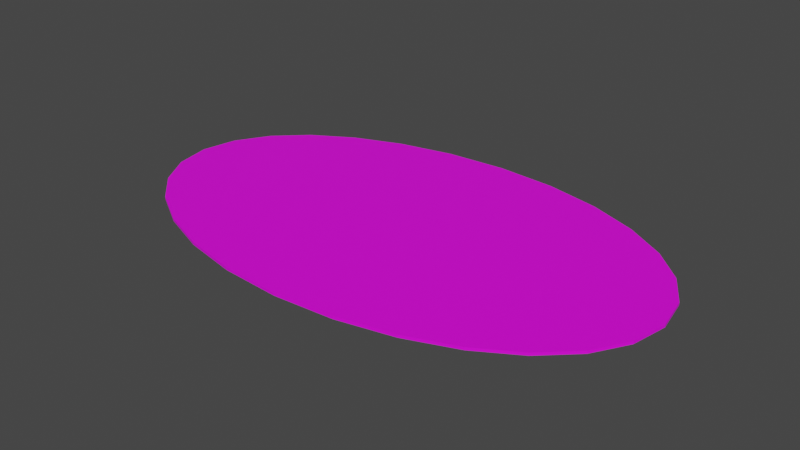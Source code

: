 # Source: terrain_woods_194.blend  (saved by Blender 3.0.42; exported with 4.5.12 LTS)
import bpy
from mathutils import Matrix  # noqa: F401  (used for matrix-valued properties, if any)

bpy.ops.wm.read_factory_settings(use_empty=True)
scene = bpy.context.scene
scene.name = 'Scene'

# ---- collections
col_collection = bpy.data.collections.new('Collection'); scene.collection.children.link(col_collection)

# ---- images (referenced by path relative to the original .blend; pixels are not part of the script)
import os
ASSET_DIR = os.environ.get("B2B_ASSET_DIR", "")  # directory of the original .blend (textures are referenced by path, not embedded)
HERE = os.path.dirname(os.path.abspath(__file__))  # packed textures are extracted next to this script under _unpacked/

def load_image(name, relpath, width, height, colorspace="sRGB"):
    """Load a texture the original file referenced (path relative to the .blend, or extracted next to this script)."""
    p = next((c for c in (os.path.join(HERE, relpath), os.path.join(ASSET_DIR, relpath)) if relpath and os.path.exists(c)), "")
    if p:
        img = bpy.data.images.load(p, check_existing=True)
        img.name = name
    else:  # same state as the original file: an image datablock whose file is absent (Cycles renders it pink)
        img = bpy.data.images.new(name, width, height)
        img.source = "FILE"
        img.filepath = "//" + (relpath or name)
    img.colorspace_settings.name = colorspace
    return img
img_terrain_woods_194_jpg = load_image('terrain_woods_194.jpg', 'terrain_woods_194.jpg', 1024, 1024, 'sRGB')

# ---- materials (node trees are filled in below, after node groups)
mat_default_obj_016 = bpy.data.materials.new('Default_OBJ.016')
mat_default_obj_016.use_transparent_shadow = False

# ---- material node trees
mat_default_obj_016.use_nodes = True; mat_default_obj_016.node_tree.nodes.clear()
_N = mat_default_obj_016.node_tree.nodes; _L = mat_default_obj_016.node_tree.links
n0 = _N.new('ShaderNodeBsdfPrincipled'); n0.name = 'Principled BSDF'; n0.location = (10, 300)
n0.distribution = 'GGX'
n0.subsurface_method = 'RANDOM_WALK_SKIN'
n0.inputs[3].default_value = 1.45
n0.inputs[27].default_value = (0.0, 0.0, 0.0, 1.0)
n0.inputs[28].default_value = 1.0
n1 = _N.new('ShaderNodeOutputMaterial'); n1.name = 'Material Output'; n1.location = (300, 300)
n2 = _N.new('ShaderNodeTexImage'); n2.name = 'Image Texture'; n2.location = (-549, 116)
n2.image = img_terrain_woods_194_jpg
_L.new(n0.outputs[0], n1.inputs[0])
_L.new(n2.outputs[0], n0.inputs[0])
n1.is_active_output = True

# ---- world
world_world = bpy.data.worlds.new('World'); scene.world = world_world
world_world.use_nodes = True; world_world.node_tree.nodes.clear()
_N = world_world.node_tree.nodes; _L = world_world.node_tree.links
n0 = _N.new('ShaderNodeOutputWorld'); n0.name = 'World Output'; n0.location = (300, 300)
n1 = _N.new('ShaderNodeBackground'); n1.name = 'Background'; n1.location = (10, 300)
n1.inputs[0].default_value = (0.05088, 0.05088, 0.05088, 1.0)
_L.new(n1.outputs[0], n0.inputs[0])
n0.is_active_output = True
world_world.color = (0.05088, 0.05088, 0.05088)
world_world.use_sun_shadow = False
world_world.sun_shadow_jitter_overblur = 0.0

# ---- meshes
me_terrain_woods__194 = bpy.data.meshes.new('terrain_Woods_#194')
me_terrain_woods__194.from_pydata([(-3.935, 3.258e-09, -0.02), (-3.831, -0.5408, -0.02), (-3.831, -0.5408, 0.02), (-3.935, -3.258e-09, 0.02), (-3.535, -1.037, -0.02), (-3.535, -1.037, 0.02), (-3.07, -1.476, -0.02), (-3.07, -1.476, 0.02), (-2.46, -1.841, -0.01999), (-2.46, -1.841, 0.02001), (-1.73, -2.12, -0.01999), (-1.73, -2.12, 0.02001), (-0.9016, -2.298, -0.01999), (-0.9016, -2.298, 0.02001), (0.0, -2.36, -0.01999), (0.0, -2.36, 0.02001), (0.9016, -2.298, -0.01999), (0.9016, -2.298, 0.02001), (1.73, -2.12, -0.01999), (1.73, -2.12, 0.02001), (2.46, -1.841, -0.01999), (2.46, -1.841, 0.02001), (3.07, -1.476, -0.02), (3.07, -1.476, 0.02), (3.535, -1.037, -0.02), (3.535, -1.037, 0.02), (3.831, -0.5408, -0.02), (3.831, -0.5408, 0.02), (3.935, 3.258e-09, -0.02), (3.935, -3.258e-09, 0.02), (3.831, 0.5408, -0.02), (3.831, 0.5408, 0.02), (3.535, 1.037, -0.02), (3.535, 1.037, 0.02), (3.07, 1.476, -0.02), (3.07, 1.476, 0.02), (2.46, 1.841, -0.02001), (2.46, 1.841, 0.01999), (1.73, 2.12, -0.02001), (1.73, 2.12, 0.01999), (0.9016, 2.298, -0.02001), (0.9016, 2.298, 0.01999), (0.0, 2.36, -0.02001), (0.0, 2.36, 0.01999), (-0.9016, 2.298, -0.02001), (-0.9016, 2.298, 0.01999), (-1.73, 2.12, -0.02001), (-1.73, 2.12, 0.01999), (-2.46, 1.841, -0.02001), (-2.46, 1.841, 0.01999), (-3.07, 1.476, -0.02), (-3.07, 1.476, 0.02), (-3.535, 1.037, -0.02), (-3.535, 1.037, 0.02), (-3.831, 0.5408, -0.02), (-3.831, 0.5408, 0.02)], [], [(54, 0, 3, 55), (0, 1, 2, 3), (1, 4, 5, 2), (4, 6, 7, 5), (6, 8, 9, 7), (8, 10, 11, 9), (10, 12, 13, 11), (12, 14, 15, 13), (14, 16, 17, 15), (16, 18, 19, 17), (18, 20, 21, 19), (20, 22, 23, 21), (22, 24, 25, 23), (24, 26, 27, 25), (26, 28, 29, 27), (28, 30, 31, 29), (30, 32, 33, 31), (32, 34, 35, 33), (34, 36, 37, 35), (40, 42, 43, 41), (42, 44, 45, 43), (36, 38, 39, 37), (44, 46, 47), (44, 47, 45), (46, 48, 49, 47), (48, 50, 51, 49), (50, 52, 53, 51), (52, 54, 55, 53), (30, 28, 26, 24, 22, 20, 18, 16, 14, 12, 10, 8, 6, 4, 1, 0, 54, 52, 50, 48, 46, 44, 42, 40, 38, 36, 34, 32), (38, 40, 41, 39), (11, 13, 15, 17, 19, 21, 23, 25, 27, 29, 31, 33, 35, 37, 39, 41, 43, 45, 47, 49, 51, 53, 55, 3, 2, 5, 7, 9)])
me_terrain_woods__194.polygons.foreach_set('use_smooth', [True] * 31)
_k = set([(0, 1), (0, 3), (0, 54), (1, 2), (1, 4), (2, 3), (2, 5), (3, 55), (4, 5), (4, 6), (5, 7), (6, 7), (6, 8), (7, 9), (8, 9), (8, 10), (9, 11), (10, 11), (10, 12), (11, 13), (12, 13), (12, 14), (13, 15), (14, 15), (14, 16), (15, 17), (16, 17), (16, 18), (17, 19), (18, 19), (18, 20), (19, 21), (20, 21), (20, 22), (21, 23), (22, 23), (22, 24), (23, 25), (24, 25), (24, 26), (25, 27), (26, 27), (26, 28), (27, 29), (28, 29), (28, 30), (29, 31), (30, 31), (30, 32), (31, 33), (32, 33), (32, 34), (33, 35), (34, 35), (34, 36), (35, 37), (36, 37), (36, 38), (37, 39), (38, 39), (38, 40), (39, 41), (40, 41), (40, 42), (41, 43), (42, 43), (42, 44), (43, 45), (44, 45), (44, 46), (45, 47), (46, 47), (46, 48), (47, 49), (48, 49), (48, 50), (49, 51), (50, 51), (50, 52), (51, 53), (52, 53), (52, 54), (53, 55), (54, 55)])
me_terrain_woods__194.attributes.new('sharp_edge', 'BOOLEAN', 'EDGE').data.foreach_set('value', [ (min(e.vertices), max(e.vertices)) in _k for e in me_terrain_woods__194.edges])
_uv = me_terrain_woods__194.uv_layers.new(name='UVMap')
_uv.uv.foreach_set('vector', [0.8597, 0.467, 0.8255, 0.4604, 0.8255, 0.4577, 0.8607, 0.4645, 0.8255, 0.4604, 0.7913, 0.4677, 0.7903, 0.4652, 0.8255, 0.4577, 0.7913, 0.4677, 0.7597, 0.4879, 0.758, 0.4858, 0.7903, 0.4652, 0.7597, 0.4879, 0.7317, 0.5192, 0.7295, 0.5176, 0.758, 0.4858, 0.7317, 0.5192, 0.7081, 0.5599, 0.7057, 0.5588, 0.7295, 0.5176, 0.7081, 0.5599, 0.6906, 0.6086, 0.688, 0.6079, 0.7057, 0.5588, 0.6906, 0.6086, 0.6798, 0.6636, 0.6771, 0.6632, 0.688, 0.6079, 0.6798, 0.6636, 0.6766, 0.7232, 0.6739, 0.7232, 0.6771, 0.6632, 0.6766, 0.7232, 0.6817, 0.7826, 0.679, 0.783, 0.6739, 0.7232, 0.6817, 0.7826, 0.6943, 0.837, 0.6917, 0.8378, 0.679, 0.783, 0.6943, 0.837, 0.7136, 0.8847, 0.7112, 0.8859, 0.6917, 0.8378, 0.7136, 0.8847, 0.7381, 0.9244, 0.7359, 0.9261, 0.7112, 0.8859, 0.7381, 0.9244, 0.7669, 0.9543, 0.7653, 0.9564, 0.7359, 0.9261, 0.7669, 0.9543, 0.7989, 0.9733, 0.7979, 0.9758, 0.7653, 0.9564, 0.7989, 0.9733, 0.8331, 0.9798, 0.8331, 0.9825, 0.7979, 0.9758, 0.8331, 0.9798, 0.8673, 0.9726, 0.8683, 0.9751, 0.8331, 0.9825, 0.8673, 0.9726, 0.8989, 0.9524, 0.9006, 0.9545, 0.8683, 0.9751, 0.8989, 0.9524, 0.9269, 0.921, 0.9291, 0.9226, 0.9006, 0.9545, 0.9269, 0.921, 0.9504, 0.8803, 0.9529, 0.8815, 0.9291, 0.9226, 0.9788, 0.7767, 0.982, 0.7171, 0.9847, 0.717, 0.9815, 0.777, 0.982, 0.7171, 0.9769, 0.6577, 0.9796, 0.6573, 0.9847, 0.717, 0.9504, 0.8803, 0.9679, 0.8316, 0.9705, 0.8323, 0.9529, 0.8815, 0.9769, 0.6577, 0.9643, 0.6033, 0.9669, 0.6025, 0.9769, 0.6577, 0.9669, 0.6025, 0.9796, 0.6573, 0.9643, 0.6033, 0.945, 0.5556, 0.9474, 0.5544, 0.9669, 0.6025, 0.945, 0.5556, 0.9205, 0.5158, 0.9226, 0.5142, 0.9474, 0.5544, 0.9205, 0.5158, 0.8916, 0.4859, 0.8933, 0.4839, 0.9226, 0.5142, 0.8916, 0.4859, 0.8597, 0.467, 0.8607, 0.4645, 0.8933, 0.4839, 0.01977, 0.9887, 0.01866, 0.989, 0.01755, 0.9888, 0.01652, 0.9881, 0.01558, 0.9872, 0.01479, 0.9859, 0.01416, 0.9843, 0.01375, 0.9826, 0.01359, 0.9807, 0.01369, 0.9787, 0.01405, 0.977, 0.01461, 0.9754, 0.01537, 0.9741, 0.01628, 0.973, 0.01731, 0.9724, 0.01841, 0.9721, 0.01952, 0.9724, 0.02055, 0.973, 0.02149, 0.9739, 0.02228, 0.9752, 0.02291, 0.9768, 0.02332, 0.9785, 0.02348, 0.9805, 0.02338, 0.9824, 0.02303, 0.9842, 0.02246, 0.9857, 0.0217, 0.9871, 0.02079, 0.9881, 0.9679, 0.8316, 0.9788, 0.7767, 0.9815, 0.777, 0.9705, 0.8323, 0.2775, 0.7037, 0.2539, 0.6077, 0.2435, 0.5027, 0.2477, 0.3973, 0.2656, 0.3001, 0.2956, 0.2139, 0.3361, 0.1415, 0.3856, 0.08573, 0.4426, 0.04945, 0.5053, 0.03545, 0.5687, 0.04571, 0.6277, 0.07857, 0.6804, 0.1313, 0.7252, 0.2011, 0.7602, 0.2854, 0.7838, 0.3814, 0.7942, 0.4864, 0.79, 0.5918, 0.7722, 0.689, 0.7422, 0.7752, 0.7016, 0.8476, 0.6521, 0.9034, 0.5952, 0.9396, 0.5325, 0.9536, 0.469, 0.9434, 0.41, 0.9105, 0.3573, 0.8578, 0.3126, 0.7879])
me_terrain_woods__194.materials.append(mat_default_obj_016)
me_terrain_woods__194.use_remesh_fix_poles = True
me_terrain_woods__194.use_remesh_preserve_attributes = False
me_terrain_woods__194.update()
me_terrain_woods__194.normals_split_custom_set([tuple(v) for v in zip(*[iter([-0.982, 0.1888, 0.0, -0.982, 0.1888, 0.0, -0.982, 0.1888, 0.0, -0.982, 0.1888, 0.0, -0.982, -0.1888, 0.0, -0.982, -0.1888, 0.0, -0.982, -0.1888, 0.0, -0.982, -0.1888, 0.0, -0.8588, -0.5124, 0.0, -0.8588, -0.5124, 0.0, -0.8588, -0.5124, 0.0, -0.8588, -0.5124, 0.0, -0.686, -0.7276, 0.0, -0.686, -0.7276, 0.0, -0.686, -0.7276, 0.0, -0.686, -0.7276, 0.0, -0.5143, -0.8576, 0.0, -0.5143, -0.8576, 0.0, -0.5143, -0.8576, 0.0, -0.5143, -0.8576, 0.0, -0.3564, -0.9343, 0.0, -0.3564, -0.9343, 0.0, -0.3564, -0.9343, 0.0, -0.3564, -0.9343, 0.0, -0.2098, -0.9777, 0.0, -0.2098, -0.9777, 0.0, -0.2098, -0.9777, 0.0, -0.2098, -0.9777, 0.0, -0.06904, -0.9976, 0.0, -0.06904, -0.9976, 0.0, -0.06904, -0.9976, 0.0, -0.06904, -0.9976, 0.0, 0.06904, -0.9976, 0.0, 0.06904, -0.9976, 0.0, 0.06904, -0.9976, 0.0, 0.06904, -0.9976, 0.0, 0.2098, -0.9777, 0.0, 0.2098, -0.9777, 0.0, 0.2098, -0.9777, 0.0, 0.2098, -0.9777, 0.0, 0.3564, -0.9343, 0.0, 0.3564, -0.9343, 0.0, 0.3564, -0.9343, 0.0, 0.3564, -0.9343, 0.0, 0.5143, -0.8576, 0.0, 0.5143, -0.8576, 0.0, 0.5143, -0.8576, 0.0, 0.5143, -0.8576, 0.0, 0.686, -0.7276, 0.0, 0.686, -0.7276, 0.0, 0.686, -0.7276, 0.0, 0.686, -0.7276, 0.0, 0.8588, -0.5124, 0.0, 0.8588, -0.5124, 0.0, 0.8588, -0.5124, 0.0, 0.8588, -0.5124, 0.0, 0.982, -0.1888, 0.0, 0.982, -0.1888, 0.0, 0.982, -0.1888, 0.0, 0.982, -0.1888, 0.0, 0.982, 0.1888, 0.0, 0.982, 0.1888, 0.0, 0.982, 0.1888, 0.0, 0.982, 0.1888, 0.0, 0.8588, 0.5124, 0.0, 0.8588, 0.5124, 0.0, 0.8588, 0.5124, 0.0, 0.8588, 0.5124, 0.0, 0.686, 0.7276, 0.0, 0.686, 0.7276, 0.0, 0.686, 0.7276, 0.0, 0.686, 0.7276, 0.0, 0.5143, 0.8576, 0.0, 0.5143, 0.8576, 0.0, 0.5143, 0.8576, 0.0, 0.5143, 0.8576, 0.0, 0.06904, 0.9976, 0.0, 0.06904, 0.9976, 0.0, 0.06904, 0.9976, 0.0, 0.06904, 0.9976, 0.0, -0.06904, 0.9976, 0.0, -0.06904, 0.9976, 0.0, -0.06904, 0.9976, 0.0, -0.06904, 0.9976, 0.0, 0.3564, 0.9343, 0.0, 0.3564, 0.9343, 0.0, 0.3564, 0.9343, 0.0, 0.3564, 0.9343, 0.0, -0.2098, 0.9777, 0.0, -0.2098, 0.9777, 0.0, -0.2098, 0.9777, 0.0, -0.2098, 0.9777, 0.0, -0.2098, 0.9777, 0.0, -0.2098, 0.9777, 0.0, -0.3564, 0.9343, 0.0, -0.3564, 0.9343, 0.0, -0.3564, 0.9343, 0.0, -0.3564, 0.9343, 0.0, -0.5143, 0.8576, 0.0, -0.5143, 0.8576, 0.0, -0.5143, 0.8576, 0.0, -0.5143, 0.8576, 0.0, -0.686, 0.7276, 0.0, -0.686, 0.7276, 0.0, -0.686, 0.7276, 0.0, -0.686, 0.7276, 0.0, -0.8588, 0.5124, 0.0, -0.8588, 0.5124, 0.0, -0.8588, 0.5124, 0.0, -0.8588, 0.5124, 0.0, -2.253e-10, -3.503e-06, -1.0, -2.253e-10, -3.503e-06, -1.0, -2.253e-10, -3.503e-06, -1.0, -2.253e-10, -3.503e-06, -1.0, -2.253e-10, -3.503e-06, -1.0, -2.253e-10, -3.503e-06, -1.0, -2.253e-10, -3.503e-06, -1.0, -2.253e-10, -3.503e-06, -1.0, -2.253e-10, -3.503e-06, -1.0, -2.253e-10, -3.503e-06, -1.0, -2.253e-10, -3.503e-06, -1.0, -2.253e-10, -3.503e-06, -1.0, -2.253e-10, -3.503e-06, -1.0, -2.253e-10, -3.503e-06, -1.0, -2.253e-10, -3.503e-06, -1.0, -2.253e-10, -3.503e-06, -1.0, -2.253e-10, -3.503e-06, -1.0, -2.253e-10, -3.503e-06, -1.0, -2.253e-10, -3.503e-06, -1.0, -2.253e-10, -3.503e-06, -1.0, -2.253e-10, -3.503e-06, -1.0, -2.253e-10, -3.503e-06, -1.0, -2.253e-10, -3.503e-06, -1.0, -2.253e-10, -3.503e-06, -1.0, -2.253e-10, -3.503e-06, -1.0, -2.253e-10, -3.503e-06, -1.0, -2.253e-10, -3.503e-06, -1.0, -2.253e-10, -3.503e-06, -1.0, 0.2098, 0.9777, 0.0, 0.2098, 0.9777, 0.0, 0.2098, 0.9777, 0.0, 0.2098, 0.9777, 0.0, 9.658e-11, 3.503e-06, 1.0, 9.658e-11, 3.503e-06, 1.0, 9.658e-11, 3.503e-06, 1.0, 9.658e-11, 3.503e-06, 1.0, 9.658e-11, 3.503e-06, 1.0, 9.658e-11, 3.503e-06, 1.0, 9.658e-11, 3.503e-06, 1.0, 9.658e-11, 3.503e-06, 1.0, 9.658e-11, 3.503e-06, 1.0, 9.658e-11, 3.503e-06, 1.0, 9.658e-11, 3.503e-06, 1.0, 9.658e-11, 3.503e-06, 1.0, 9.658e-11, 3.503e-06, 1.0, 9.658e-11, 3.503e-06, 1.0, 9.658e-11, 3.503e-06, 1.0, 9.658e-11, 3.503e-06, 1.0, 9.658e-11, 3.503e-06, 1.0, 9.658e-11, 3.503e-06, 1.0, 9.658e-11, 3.503e-06, 1.0, 9.658e-11, 3.503e-06, 1.0, 9.658e-11, 3.503e-06, 1.0, 9.658e-11, 3.503e-06, 1.0, 9.658e-11, 3.503e-06, 1.0, 9.658e-11, 3.503e-06, 1.0, 9.658e-11, 3.503e-06, 1.0, 9.658e-11, 3.503e-06, 1.0, 9.658e-11, 3.503e-06, 1.0, 9.658e-11, 3.503e-06, 1.0])] * 3)])

# ---- objects
ob_terrain_woods__194 = bpy.data.objects.new('terrain Woods #194', me_terrain_woods__194)

# ---- transforms, parenting, visibility, modifiers, constraints
ob_terrain_woods__194.location = (0.0, 0.0, 0.0)

# ---- collection membership
col_collection.objects.link(ob_terrain_woods__194)

# ---- scene / render settings (as saved in the file)
scene.frame_start = 1; scene.frame_end = 250; scene.frame_set(1)
scene.render.engine = 'BLENDER_EEVEE_NEXT'
scene.cycles.sampling_pattern = 'TABULATED_SOBOL'
scene.cycles.use_light_tree = False
scene.view_settings.view_transform = 'Filmic'
bpy.context.view_layer.update()

# ---- added for rendering (the .blend has no active camera and no usable light): camera, sun
cam_auto = bpy.data.cameras.new('AutoCamera')
cam_auto.lens = 50.0
cam_auto.sensor_width = 36.0
cam_auto.clip_end = 1000.0
ob_auto_camera = bpy.data.objects.new('AutoCamera', cam_auto)
scene.collection.objects.link(ob_auto_camera)
ob_auto_camera.location = (8.49076, -10.1889, 6.79261)
ob_auto_camera.rotation_euler = (1.09748, -7.21219e-08, 0.694738)
scene.camera = ob_auto_camera
light_auto_sun = bpy.data.lights.new('AutoSun', 'SUN')
light_auto_sun.energy = 3.0
light_auto_sun.angle = 0.0523599
ob_auto_sun = bpy.data.objects.new('AutoSun', light_auto_sun)
scene.collection.objects.link(ob_auto_sun)
ob_auto_sun.rotation_euler = (0.872665, 0.174533, 0.523599)
bpy.context.view_layer.update()
